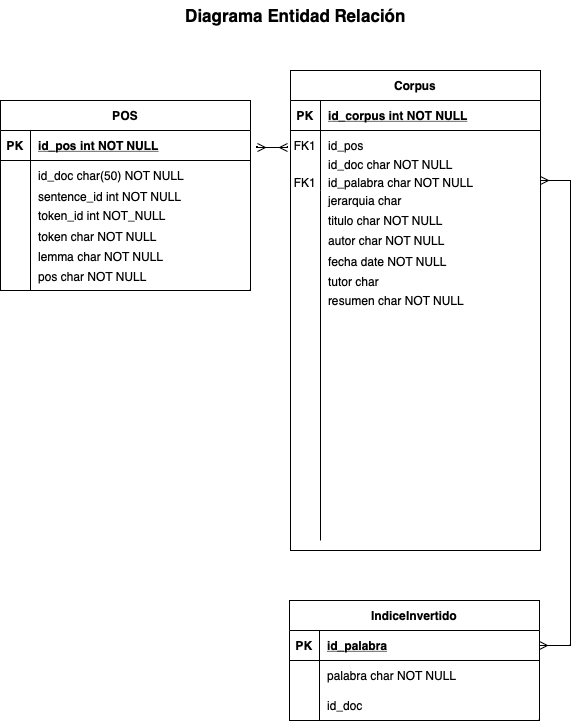

The diagram above was exported from draw.io. Its source (the exported page's mxGraphModel, read from the mxfile embedded in the PNG):
<mxGraphModel dx="1425" dy="802" grid="1" gridSize="10" guides="1" tooltips="1" connect="1" arrows="1" fold="1" page="1" pageScale="1" pageWidth="850" pageHeight="1100" math="0" shadow="0" extFonts="Permanent Marker^https://fonts.googleapis.com/css?family=Permanent+Marker">
  <root>
    <mxCell id="0" />
    <mxCell id="1" parent="0" />
    <mxCell id="C-vyLk0tnHw3VtMMgP7b-2" value="Corpus" style="shape=table;startSize=30;container=1;collapsible=1;childLayout=tableLayout;fixedRows=1;rowLines=0;fontStyle=1;align=center;resizeLast=1;" parent="1" vertex="1">
      <mxGeometry x="300" y="90" width="250" height="480" as="geometry" />
    </mxCell>
    <mxCell id="C-vyLk0tnHw3VtMMgP7b-3" value="" style="shape=partialRectangle;collapsible=0;dropTarget=0;pointerEvents=0;fillColor=none;points=[[0,0.5],[1,0.5]];portConstraint=eastwest;top=0;left=0;right=0;bottom=1;" parent="C-vyLk0tnHw3VtMMgP7b-2" vertex="1">
      <mxGeometry y="30" width="250" height="30" as="geometry" />
    </mxCell>
    <mxCell id="C-vyLk0tnHw3VtMMgP7b-4" value="PK" style="shape=partialRectangle;overflow=hidden;connectable=0;fillColor=none;top=0;left=0;bottom=0;right=0;fontStyle=1;" parent="C-vyLk0tnHw3VtMMgP7b-3" vertex="1">
      <mxGeometry width="30" height="30" as="geometry">
        <mxRectangle width="30" height="30" as="alternateBounds" />
      </mxGeometry>
    </mxCell>
    <mxCell id="C-vyLk0tnHw3VtMMgP7b-5" value="id_corpus int NOT NULL " style="shape=partialRectangle;overflow=hidden;connectable=0;fillColor=none;top=0;left=0;bottom=0;right=0;align=left;spacingLeft=6;fontStyle=5;" parent="C-vyLk0tnHw3VtMMgP7b-3" vertex="1">
      <mxGeometry x="30" width="220" height="30" as="geometry">
        <mxRectangle width="220" height="30" as="alternateBounds" />
      </mxGeometry>
    </mxCell>
    <mxCell id="C-vyLk0tnHw3VtMMgP7b-6" value="" style="shape=partialRectangle;collapsible=0;dropTarget=0;pointerEvents=0;fillColor=none;points=[[0,0.5],[1,0.5]];portConstraint=eastwest;top=0;left=0;right=0;bottom=0;" parent="C-vyLk0tnHw3VtMMgP7b-2" vertex="1">
      <mxGeometry y="60" width="250" height="30" as="geometry" />
    </mxCell>
    <mxCell id="C-vyLk0tnHw3VtMMgP7b-7" value="FK1" style="shape=partialRectangle;overflow=hidden;connectable=0;fillColor=none;top=0;left=0;bottom=0;right=0;" parent="C-vyLk0tnHw3VtMMgP7b-6" vertex="1">
      <mxGeometry width="30" height="30" as="geometry">
        <mxRectangle width="30" height="30" as="alternateBounds" />
      </mxGeometry>
    </mxCell>
    <mxCell id="C-vyLk0tnHw3VtMMgP7b-8" value="id_pos" style="shape=partialRectangle;overflow=hidden;connectable=0;fillColor=none;top=0;left=0;bottom=0;right=0;align=left;spacingLeft=6;" parent="C-vyLk0tnHw3VtMMgP7b-6" vertex="1">
      <mxGeometry x="30" width="220" height="30" as="geometry">
        <mxRectangle width="220" height="30" as="alternateBounds" />
      </mxGeometry>
    </mxCell>
    <mxCell id="C-vyLk0tnHw3VtMMgP7b-9" value="" style="shape=partialRectangle;collapsible=0;dropTarget=0;pointerEvents=0;fillColor=none;points=[[0,0.5],[1,0.5]];portConstraint=eastwest;top=0;left=0;right=0;bottom=0;" parent="C-vyLk0tnHw3VtMMgP7b-2" vertex="1">
      <mxGeometry y="90" width="250" height="30" as="geometry" />
    </mxCell>
    <mxCell id="C-vyLk0tnHw3VtMMgP7b-10" value="" style="shape=partialRectangle;overflow=hidden;connectable=0;fillColor=none;top=0;left=0;bottom=0;right=0;" parent="C-vyLk0tnHw3VtMMgP7b-9" vertex="1">
      <mxGeometry width="30" height="30" as="geometry">
        <mxRectangle width="30" height="30" as="alternateBounds" />
      </mxGeometry>
    </mxCell>
    <mxCell id="C-vyLk0tnHw3VtMMgP7b-11" value="" style="shape=partialRectangle;overflow=hidden;connectable=0;fillColor=none;top=0;left=0;bottom=0;right=0;align=left;spacingLeft=6;" parent="C-vyLk0tnHw3VtMMgP7b-9" vertex="1">
      <mxGeometry x="30" width="220" height="30" as="geometry">
        <mxRectangle width="220" height="30" as="alternateBounds" />
      </mxGeometry>
    </mxCell>
    <mxCell id="C-vyLk0tnHw3VtMMgP7b-13" value="IndiceInvertido" style="shape=table;startSize=30;container=1;collapsible=1;childLayout=tableLayout;fixedRows=1;rowLines=0;fontStyle=1;align=center;resizeLast=1;" parent="1" vertex="1">
      <mxGeometry x="299" y="620" width="250" height="120" as="geometry" />
    </mxCell>
    <mxCell id="C-vyLk0tnHw3VtMMgP7b-14" value="" style="shape=partialRectangle;collapsible=0;dropTarget=0;pointerEvents=0;fillColor=none;points=[[0,0.5],[1,0.5]];portConstraint=eastwest;top=0;left=0;right=0;bottom=1;" parent="C-vyLk0tnHw3VtMMgP7b-13" vertex="1">
      <mxGeometry y="30" width="250" height="30" as="geometry" />
    </mxCell>
    <mxCell id="C-vyLk0tnHw3VtMMgP7b-15" value="PK" style="shape=partialRectangle;overflow=hidden;connectable=0;fillColor=none;top=0;left=0;bottom=0;right=0;fontStyle=1;" parent="C-vyLk0tnHw3VtMMgP7b-14" vertex="1">
      <mxGeometry width="30" height="30" as="geometry">
        <mxRectangle width="30" height="30" as="alternateBounds" />
      </mxGeometry>
    </mxCell>
    <mxCell id="C-vyLk0tnHw3VtMMgP7b-16" value="id_palabra" style="shape=partialRectangle;overflow=hidden;connectable=0;fillColor=none;top=0;left=0;bottom=0;right=0;align=left;spacingLeft=6;fontStyle=5;" parent="C-vyLk0tnHw3VtMMgP7b-14" vertex="1">
      <mxGeometry x="30" width="220" height="30" as="geometry">
        <mxRectangle width="220" height="30" as="alternateBounds" />
      </mxGeometry>
    </mxCell>
    <mxCell id="C-vyLk0tnHw3VtMMgP7b-17" value="" style="shape=partialRectangle;collapsible=0;dropTarget=0;pointerEvents=0;fillColor=none;points=[[0,0.5],[1,0.5]];portConstraint=eastwest;top=0;left=0;right=0;bottom=0;" parent="C-vyLk0tnHw3VtMMgP7b-13" vertex="1">
      <mxGeometry y="60" width="250" height="30" as="geometry" />
    </mxCell>
    <mxCell id="C-vyLk0tnHw3VtMMgP7b-18" value="" style="shape=partialRectangle;overflow=hidden;connectable=0;fillColor=none;top=0;left=0;bottom=0;right=0;" parent="C-vyLk0tnHw3VtMMgP7b-17" vertex="1">
      <mxGeometry width="30" height="30" as="geometry">
        <mxRectangle width="30" height="30" as="alternateBounds" />
      </mxGeometry>
    </mxCell>
    <mxCell id="C-vyLk0tnHw3VtMMgP7b-19" value="palabra char NOT NULL" style="shape=partialRectangle;overflow=hidden;connectable=0;fillColor=none;top=0;left=0;bottom=0;right=0;align=left;spacingLeft=6;" parent="C-vyLk0tnHw3VtMMgP7b-17" vertex="1">
      <mxGeometry x="30" width="220" height="30" as="geometry">
        <mxRectangle width="220" height="30" as="alternateBounds" />
      </mxGeometry>
    </mxCell>
    <mxCell id="C-vyLk0tnHw3VtMMgP7b-20" value="" style="shape=partialRectangle;collapsible=0;dropTarget=0;pointerEvents=0;fillColor=none;points=[[0,0.5],[1,0.5]];portConstraint=eastwest;top=0;left=0;right=0;bottom=0;" parent="C-vyLk0tnHw3VtMMgP7b-13" vertex="1">
      <mxGeometry y="90" width="250" height="30" as="geometry" />
    </mxCell>
    <mxCell id="C-vyLk0tnHw3VtMMgP7b-21" value="" style="shape=partialRectangle;overflow=hidden;connectable=0;fillColor=none;top=0;left=0;bottom=0;right=0;" parent="C-vyLk0tnHw3VtMMgP7b-20" vertex="1">
      <mxGeometry width="30" height="30" as="geometry">
        <mxRectangle width="30" height="30" as="alternateBounds" />
      </mxGeometry>
    </mxCell>
    <mxCell id="C-vyLk0tnHw3VtMMgP7b-22" value="id_doc" style="shape=partialRectangle;overflow=hidden;connectable=0;fillColor=none;top=0;left=0;bottom=0;right=0;align=left;spacingLeft=6;" parent="C-vyLk0tnHw3VtMMgP7b-20" vertex="1">
      <mxGeometry x="30" width="220" height="30" as="geometry">
        <mxRectangle width="220" height="30" as="alternateBounds" />
      </mxGeometry>
    </mxCell>
    <mxCell id="C-vyLk0tnHw3VtMMgP7b-23" value="POS" style="shape=table;startSize=30;container=1;collapsible=1;childLayout=tableLayout;fixedRows=1;rowLines=0;fontStyle=1;align=center;resizeLast=1;" parent="1" vertex="1">
      <mxGeometry x="10" y="120" width="250" height="190" as="geometry" />
    </mxCell>
    <mxCell id="C-vyLk0tnHw3VtMMgP7b-24" value="" style="shape=partialRectangle;collapsible=0;dropTarget=0;pointerEvents=0;fillColor=none;points=[[0,0.5],[1,0.5]];portConstraint=eastwest;top=0;left=0;right=0;bottom=1;" parent="C-vyLk0tnHw3VtMMgP7b-23" vertex="1">
      <mxGeometry y="30" width="250" height="30" as="geometry" />
    </mxCell>
    <mxCell id="C-vyLk0tnHw3VtMMgP7b-25" value="PK" style="shape=partialRectangle;overflow=hidden;connectable=0;fillColor=none;top=0;left=0;bottom=0;right=0;fontStyle=1;" parent="C-vyLk0tnHw3VtMMgP7b-24" vertex="1">
      <mxGeometry width="30" height="30" as="geometry">
        <mxRectangle width="30" height="30" as="alternateBounds" />
      </mxGeometry>
    </mxCell>
    <mxCell id="C-vyLk0tnHw3VtMMgP7b-26" value="id_pos int NOT NULL " style="shape=partialRectangle;overflow=hidden;connectable=0;fillColor=none;top=0;left=0;bottom=0;right=0;align=left;spacingLeft=6;fontStyle=5;" parent="C-vyLk0tnHw3VtMMgP7b-24" vertex="1">
      <mxGeometry x="30" width="220" height="30" as="geometry">
        <mxRectangle width="220" height="30" as="alternateBounds" />
      </mxGeometry>
    </mxCell>
    <mxCell id="C-vyLk0tnHw3VtMMgP7b-27" value="" style="shape=partialRectangle;collapsible=0;dropTarget=0;pointerEvents=0;fillColor=none;points=[[0,0.5],[1,0.5]];portConstraint=eastwest;top=0;left=0;right=0;bottom=0;" parent="C-vyLk0tnHw3VtMMgP7b-23" vertex="1">
      <mxGeometry y="60" width="250" height="30" as="geometry" />
    </mxCell>
    <mxCell id="C-vyLk0tnHw3VtMMgP7b-28" value="" style="shape=partialRectangle;overflow=hidden;connectable=0;fillColor=none;top=0;left=0;bottom=0;right=0;" parent="C-vyLk0tnHw3VtMMgP7b-27" vertex="1">
      <mxGeometry width="30" height="30" as="geometry">
        <mxRectangle width="30" height="30" as="alternateBounds" />
      </mxGeometry>
    </mxCell>
    <mxCell id="C-vyLk0tnHw3VtMMgP7b-29" value="id_doc char(50) NOT NULL" style="shape=partialRectangle;overflow=hidden;connectable=0;fillColor=none;top=0;left=0;bottom=0;right=0;align=left;spacingLeft=6;" parent="C-vyLk0tnHw3VtMMgP7b-27" vertex="1">
      <mxGeometry x="30" width="220" height="30" as="geometry">
        <mxRectangle width="220" height="30" as="alternateBounds" />
      </mxGeometry>
    </mxCell>
    <mxCell id="iTPzfw92nfvhZcwXonQ--2" value="" style="endArrow=none;html=1;rounded=0;" edge="1" parent="1">
      <mxGeometry width="50" height="50" relative="1" as="geometry">
        <mxPoint x="330" y="560" as="sourcePoint" />
        <mxPoint x="330" y="210" as="targetPoint" />
      </mxGeometry>
    </mxCell>
    <mxCell id="iTPzfw92nfvhZcwXonQ--3" value="" style="endArrow=none;html=1;rounded=0;" edge="1" parent="1">
      <mxGeometry width="50" height="50" relative="1" as="geometry">
        <mxPoint x="40" y="310" as="sourcePoint" />
        <mxPoint x="40" y="150" as="targetPoint" />
      </mxGeometry>
    </mxCell>
    <mxCell id="iTPzfw92nfvhZcwXonQ--4" value="jerarquia char" style="shape=partialRectangle;overflow=hidden;connectable=0;fillColor=none;top=0;left=0;bottom=0;right=0;align=left;spacingLeft=6;" vertex="1" parent="1">
      <mxGeometry x="330" y="212" width="220" height="15" as="geometry">
        <mxRectangle width="220" height="30" as="alternateBounds" />
      </mxGeometry>
    </mxCell>
    <mxCell id="iTPzfw92nfvhZcwXonQ--5" value="titulo char NOT NULL" style="shape=partialRectangle;overflow=hidden;connectable=0;fillColor=none;top=0;left=0;bottom=0;right=0;align=left;spacingLeft=6;" vertex="1" parent="1">
      <mxGeometry x="330" y="230" width="220" height="20" as="geometry">
        <mxRectangle width="220" height="30" as="alternateBounds" />
      </mxGeometry>
    </mxCell>
    <mxCell id="iTPzfw92nfvhZcwXonQ--15" value="sentence_id int NOT NULL" style="shape=partialRectangle;overflow=hidden;connectable=0;fillColor=none;top=0;left=0;bottom=0;right=0;align=left;spacingLeft=6;" vertex="1" parent="1">
      <mxGeometry x="40" y="201" width="220" height="30" as="geometry">
        <mxRectangle width="220" height="30" as="alternateBounds" />
      </mxGeometry>
    </mxCell>
    <mxCell id="iTPzfw92nfvhZcwXonQ--16" value="token_id int NOT_NULL" style="shape=partialRectangle;overflow=hidden;connectable=0;fillColor=none;top=0;left=0;bottom=0;right=0;align=left;spacingLeft=6;" vertex="1" parent="1">
      <mxGeometry x="40" y="220" width="220" height="30" as="geometry">
        <mxRectangle width="220" height="30" as="alternateBounds" />
      </mxGeometry>
    </mxCell>
    <mxCell id="iTPzfw92nfvhZcwXonQ--17" value="token char NOT NULL" style="shape=partialRectangle;overflow=hidden;connectable=0;fillColor=none;top=0;left=0;bottom=0;right=0;align=left;spacingLeft=6;" vertex="1" parent="1">
      <mxGeometry x="40" y="241" width="220" height="30" as="geometry">
        <mxRectangle width="220" height="30" as="alternateBounds" />
      </mxGeometry>
    </mxCell>
    <mxCell id="iTPzfw92nfvhZcwXonQ--18" value="lemma char NOT NULL" style="shape=partialRectangle;overflow=hidden;connectable=0;fillColor=none;top=0;left=0;bottom=0;right=0;align=left;spacingLeft=6;" vertex="1" parent="1">
      <mxGeometry x="40" y="261" width="220" height="30" as="geometry">
        <mxRectangle width="220" height="30" as="alternateBounds" />
      </mxGeometry>
    </mxCell>
    <mxCell id="iTPzfw92nfvhZcwXonQ--19" value="" style="edgeStyle=entityRelationEdgeStyle;fontSize=12;html=1;endArrow=ERmany;startArrow=ERmany;rounded=0;" edge="1" parent="1">
      <mxGeometry width="100" height="100" relative="1" as="geometry">
        <mxPoint x="267" y="167" as="sourcePoint" />
        <mxPoint x="297" y="167" as="targetPoint" />
        <Array as="points">
          <mxPoint x="277" y="167" />
          <mxPoint x="297" y="67" />
          <mxPoint x="257" y="167" />
        </Array>
      </mxGeometry>
    </mxCell>
    <mxCell id="iTPzfw92nfvhZcwXonQ--20" value="pos char NOT NULL" style="shape=partialRectangle;overflow=hidden;connectable=0;fillColor=none;top=0;left=0;bottom=0;right=0;align=left;spacingLeft=6;" vertex="1" parent="1">
      <mxGeometry x="40" y="281" width="220" height="30" as="geometry">
        <mxRectangle width="220" height="30" as="alternateBounds" />
      </mxGeometry>
    </mxCell>
    <mxCell id="iTPzfw92nfvhZcwXonQ--22" value="id_palabra char NOT NULL" style="shape=partialRectangle;overflow=hidden;connectable=0;fillColor=none;top=0;left=0;bottom=0;right=0;align=left;spacingLeft=6;" vertex="1" parent="1">
      <mxGeometry x="330" y="192" width="220" height="20" as="geometry">
        <mxRectangle width="220" height="30" as="alternateBounds" />
      </mxGeometry>
    </mxCell>
    <mxCell id="iTPzfw92nfvhZcwXonQ--23" value="id_doc char NOT NULL" style="shape=partialRectangle;overflow=hidden;connectable=0;fillColor=none;top=0;left=0;bottom=0;right=0;align=left;spacingLeft=6;" vertex="1" parent="1">
      <mxGeometry x="330" y="175" width="200" height="18" as="geometry">
        <mxRectangle width="220" height="30" as="alternateBounds" />
      </mxGeometry>
    </mxCell>
    <mxCell id="iTPzfw92nfvhZcwXonQ--25" value="" style="edgeStyle=entityRelationEdgeStyle;fontSize=12;html=1;endArrow=ERmany;startArrow=ERmany;rounded=0;" edge="1" parent="1" target="C-vyLk0tnHw3VtMMgP7b-14">
      <mxGeometry width="100" height="100" relative="1" as="geometry">
        <mxPoint x="550" y="200" as="sourcePoint" />
        <mxPoint x="650" y="160" as="targetPoint" />
        <Array as="points">
          <mxPoint x="570" y="200" />
          <mxPoint x="570" y="250" />
          <mxPoint x="570" y="310" />
          <mxPoint x="580" y="320" />
          <mxPoint x="570" y="320" />
          <mxPoint x="650" y="300" />
        </Array>
      </mxGeometry>
    </mxCell>
    <mxCell id="iTPzfw92nfvhZcwXonQ--27" value="FK1" style="shape=partialRectangle;overflow=hidden;connectable=0;fillColor=none;top=0;left=0;bottom=0;right=0;" vertex="1" parent="1">
      <mxGeometry x="300" y="187" width="30" height="30" as="geometry">
        <mxRectangle width="30" height="30" as="alternateBounds" />
      </mxGeometry>
    </mxCell>
    <mxCell id="iTPzfw92nfvhZcwXonQ--28" value="autor char NOT NULL" style="shape=partialRectangle;overflow=hidden;connectable=0;fillColor=none;top=0;left=0;bottom=0;right=0;align=left;spacingLeft=6;" vertex="1" parent="1">
      <mxGeometry x="330" y="250" width="220" height="20" as="geometry">
        <mxRectangle width="220" height="30" as="alternateBounds" />
      </mxGeometry>
    </mxCell>
    <mxCell id="iTPzfw92nfvhZcwXonQ--29" value="fecha date NOT NULL" style="shape=partialRectangle;overflow=hidden;connectable=0;fillColor=none;top=0;left=0;bottom=0;right=0;align=left;spacingLeft=6;" vertex="1" parent="1">
      <mxGeometry x="330" y="271" width="220" height="20" as="geometry">
        <mxRectangle width="220" height="30" as="alternateBounds" />
      </mxGeometry>
    </mxCell>
    <mxCell id="iTPzfw92nfvhZcwXonQ--30" value="tutor char" style="shape=partialRectangle;overflow=hidden;connectable=0;fillColor=none;top=0;left=0;bottom=0;right=0;align=left;spacingLeft=6;" vertex="1" parent="1">
      <mxGeometry x="330" y="291" width="220" height="20" as="geometry">
        <mxRectangle width="220" height="30" as="alternateBounds" />
      </mxGeometry>
    </mxCell>
    <mxCell id="iTPzfw92nfvhZcwXonQ--31" value="resumen char NOT NULL" style="shape=partialRectangle;overflow=hidden;connectable=0;fillColor=none;top=0;left=0;bottom=0;right=0;align=left;spacingLeft=6;" vertex="1" parent="1">
      <mxGeometry x="330" y="310" width="220" height="20" as="geometry">
        <mxRectangle width="220" height="30" as="alternateBounds" />
      </mxGeometry>
    </mxCell>
    <mxCell id="iTPzfw92nfvhZcwXonQ--32" value="Diagrama Entidad Relación" style="text;html=1;align=center;verticalAlign=middle;resizable=0;points=[];autosize=1;strokeColor=none;fillColor=none;fontSize=17;fontStyle=1" vertex="1" parent="1">
      <mxGeometry x="185" y="20" width="240" height="30" as="geometry" />
    </mxCell>
  </root>
</mxGraphModel>